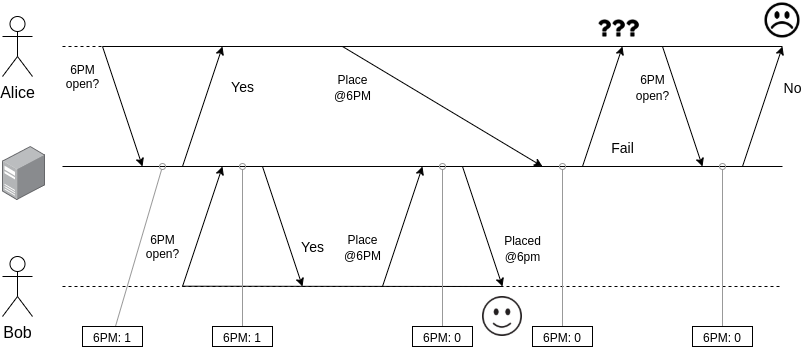

The diagram above was exported from draw.io. Its source (the exported page's mxGraphModel, read from the mxfile embedded in the PNG):
<mxGraphModel dx="1386" dy="503" grid="1" gridSize="10" guides="1" tooltips="1" connect="1" arrows="1" fold="1" page="1" pageScale="1" pageWidth="850" pageHeight="1100" math="0" shadow="0">
  <root>
    <mxCell id="0" />
    <mxCell id="1" parent="0" />
    <mxCell id="4SoyAbP53L69Sm-9Z-8G-1" value="Alice" style="shape=umlActor;verticalLabelPosition=bottom;labelBackgroundColor=#ffffff;verticalAlign=top;html=1;outlineConnect=0;fontSize=16;" vertex="1" parent="1">
      <mxGeometry x="40" y="450" width="30" height="60" as="geometry" />
    </mxCell>
    <mxCell id="4SoyAbP53L69Sm-9Z-8G-2" value="Bob" style="shape=umlActor;verticalLabelPosition=bottom;labelBackgroundColor=#ffffff;verticalAlign=top;html=1;outlineConnect=0;fontSize=16;" vertex="1" parent="1">
      <mxGeometry x="40" y="690" width="30" height="60" as="geometry" />
    </mxCell>
    <mxCell id="4SoyAbP53L69Sm-9Z-8G-12" value="" style="endArrow=none;dashed=1;html=1;" edge="1" parent="1">
      <mxGeometry width="50" height="50" relative="1" as="geometry">
        <mxPoint x="100" y="480" as="sourcePoint" />
        <mxPoint x="820" y="480" as="targetPoint" />
      </mxGeometry>
    </mxCell>
    <mxCell id="4SoyAbP53L69Sm-9Z-8G-13" value="" style="endArrow=none;html=1;" edge="1" parent="1">
      <mxGeometry width="50" height="50" relative="1" as="geometry">
        <mxPoint x="100" y="600" as="sourcePoint" />
        <mxPoint x="820" y="600" as="targetPoint" />
      </mxGeometry>
    </mxCell>
    <mxCell id="4SoyAbP53L69Sm-9Z-8G-15" value="" style="endArrow=none;dashed=1;html=1;" edge="1" parent="1">
      <mxGeometry width="50" height="50" relative="1" as="geometry">
        <mxPoint x="100" y="720" as="sourcePoint" />
        <mxPoint x="820" y="720" as="targetPoint" />
      </mxGeometry>
    </mxCell>
    <mxCell id="4SoyAbP53L69Sm-9Z-8G-16" value="&lt;font style=&quot;font-size: 12px&quot;&gt;6PM&lt;br&gt;open?&lt;br&gt;&lt;/font&gt;" style="endArrow=classic;html=1;" edge="1" parent="1">
      <mxGeometry x="-0.65" y="-28" width="50" height="50" relative="1" as="geometry">
        <mxPoint x="140" y="480" as="sourcePoint" />
        <mxPoint x="180" y="600" as="targetPoint" />
        <mxPoint as="offset" />
      </mxGeometry>
    </mxCell>
    <mxCell id="4SoyAbP53L69Sm-9Z-8G-22" value="&lt;font style=&quot;font-size: 14px&quot;&gt;Yes&lt;/font&gt;" style="endArrow=classic;html=1;fontSize=14;" edge="1" parent="1">
      <mxGeometry x="0.5" y="-32" width="50" height="50" relative="1" as="geometry">
        <mxPoint x="220" y="600" as="sourcePoint" />
        <mxPoint x="260" y="480" as="targetPoint" />
        <mxPoint as="offset" />
      </mxGeometry>
    </mxCell>
    <mxCell id="4SoyAbP53L69Sm-9Z-8G-25" value="&lt;font style=&quot;font-size: 12px&quot;&gt;6PM&lt;br&gt;&lt;font style=&quot;font-size: 12px&quot;&gt;open?&lt;/font&gt;&lt;/font&gt;" style="endArrow=classic;html=1;" edge="1" parent="1">
      <mxGeometry x="-0.5" y="32" width="50" height="50" relative="1" as="geometry">
        <mxPoint x="220" y="720" as="sourcePoint" />
        <mxPoint x="260" y="600" as="targetPoint" />
        <mxPoint as="offset" />
      </mxGeometry>
    </mxCell>
    <mxCell id="4SoyAbP53L69Sm-9Z-8G-27" value="Yes" style="endArrow=classic;html=1;fontSize=14;" edge="1" parent="1">
      <mxGeometry x="0.45" y="22" width="50" height="50" relative="1" as="geometry">
        <mxPoint x="300" y="600" as="sourcePoint" />
        <mxPoint x="340" y="720" as="targetPoint" />
        <mxPoint as="offset" />
      </mxGeometry>
    </mxCell>
    <mxCell id="4SoyAbP53L69Sm-9Z-8G-28" value="" style="endArrow=classic;html=1;fontSize=14;" edge="1" parent="1">
      <mxGeometry width="50" height="50" relative="1" as="geometry">
        <mxPoint x="380" y="480" as="sourcePoint" />
        <mxPoint x="580" y="600" as="targetPoint" />
      </mxGeometry>
    </mxCell>
    <mxCell id="4SoyAbP53L69Sm-9Z-8G-29" value="&lt;font style=&quot;font-size: 12px&quot;&gt;Place&lt;br&gt;@6PM&lt;/font&gt;" style="edgeLabel;html=1;align=center;verticalAlign=middle;resizable=0;points=[];fontSize=14;" vertex="1" connectable="0" parent="4SoyAbP53L69Sm-9Z-8G-28">
      <mxGeometry x="-0.3936" y="1" relative="1" as="geometry">
        <mxPoint x="-51.43000000000001" y="4" as="offset" />
      </mxGeometry>
    </mxCell>
    <mxCell id="4SoyAbP53L69Sm-9Z-8G-37" value="&lt;font style=&quot;font-size: 12px&quot;&gt;Place&lt;br&gt;@6PM&lt;/font&gt;" style="endArrow=classic;html=1;fontSize=14;" edge="1" parent="1">
      <mxGeometry x="-0.5" y="32" width="50" height="50" relative="1" as="geometry">
        <mxPoint x="420" y="720" as="sourcePoint" />
        <mxPoint x="460" y="600" as="targetPoint" />
        <mxPoint as="offset" />
      </mxGeometry>
    </mxCell>
    <mxCell id="4SoyAbP53L69Sm-9Z-8G-39" value="" style="endArrow=classic;html=1;fontSize=14;" edge="1" parent="1">
      <mxGeometry width="50" height="50" relative="1" as="geometry">
        <mxPoint x="500" y="600" as="sourcePoint" />
        <mxPoint x="540" y="720" as="targetPoint" />
      </mxGeometry>
    </mxCell>
    <mxCell id="4SoyAbP53L69Sm-9Z-8G-43" value="&lt;font style=&quot;font-size: 12px&quot;&gt;Placed&lt;br&gt;@6pm&lt;/font&gt;" style="edgeLabel;html=1;align=center;verticalAlign=middle;resizable=0;points=[];fontSize=14;" vertex="1" connectable="0" parent="4SoyAbP53L69Sm-9Z-8G-39">
      <mxGeometry x="-0.1421" y="2" relative="1" as="geometry">
        <mxPoint x="40.94" y="29.13" as="offset" />
      </mxGeometry>
    </mxCell>
    <mxCell id="4SoyAbP53L69Sm-9Z-8G-44" value="" style="endArrow=classic;html=1;fontSize=14;" edge="1" parent="1">
      <mxGeometry width="50" height="50" relative="1" as="geometry">
        <mxPoint x="620" y="600" as="sourcePoint" />
        <mxPoint x="660" y="480" as="targetPoint" />
      </mxGeometry>
    </mxCell>
    <mxCell id="4SoyAbP53L69Sm-9Z-8G-45" value="Fail" style="edgeLabel;html=1;align=center;verticalAlign=middle;resizable=0;points=[];fontSize=14;" vertex="1" connectable="0" parent="4SoyAbP53L69Sm-9Z-8G-44">
      <mxGeometry x="-0.3336" y="2" relative="1" as="geometry">
        <mxPoint x="28.53" y="20.75" as="offset" />
      </mxGeometry>
    </mxCell>
    <mxCell id="4SoyAbP53L69Sm-9Z-8G-51" value="" style="endArrow=none;html=1;fontSize=14;" edge="1" parent="1">
      <mxGeometry width="50" height="50" relative="1" as="geometry">
        <mxPoint x="140" y="480" as="sourcePoint" />
        <mxPoint x="820" y="480" as="targetPoint" />
      </mxGeometry>
    </mxCell>
    <mxCell id="4SoyAbP53L69Sm-9Z-8G-52" value="" style="endArrow=none;html=1;fontSize=14;" edge="1" parent="1">
      <mxGeometry width="50" height="50" relative="1" as="geometry">
        <mxPoint x="220" y="719.71" as="sourcePoint" />
        <mxPoint x="540" y="720" as="targetPoint" />
      </mxGeometry>
    </mxCell>
    <mxCell id="4SoyAbP53L69Sm-9Z-8G-69" style="edgeStyle=none;rounded=0;orthogonalLoop=1;jettySize=auto;html=1;endArrow=oval;endFill=0;strokeColor=#999999;fontSize=14;" edge="1" parent="1" source="4SoyAbP53L69Sm-9Z-8G-67">
      <mxGeometry relative="1" as="geometry">
        <mxPoint x="200" y="600" as="targetPoint" />
      </mxGeometry>
    </mxCell>
    <mxCell id="4SoyAbP53L69Sm-9Z-8G-67" value="&lt;span style=&quot;font-size: 12px&quot;&gt;6PM: 1&lt;/span&gt;" style="rounded=0;whiteSpace=wrap;html=1;strokeColor=#000000;fontSize=14;" vertex="1" parent="1">
      <mxGeometry x="120" y="760" width="60" height="20" as="geometry" />
    </mxCell>
    <mxCell id="4SoyAbP53L69Sm-9Z-8G-71" style="edgeStyle=none;rounded=0;orthogonalLoop=1;jettySize=auto;html=1;endArrow=oval;endFill=0;strokeColor=#999999;fontSize=14;" edge="1" parent="1" source="4SoyAbP53L69Sm-9Z-8G-70">
      <mxGeometry relative="1" as="geometry">
        <mxPoint x="280" y="600" as="targetPoint" />
      </mxGeometry>
    </mxCell>
    <mxCell id="4SoyAbP53L69Sm-9Z-8G-70" value="&lt;span style=&quot;font-size: 12px&quot;&gt;6PM: 1&lt;/span&gt;" style="rounded=0;whiteSpace=wrap;html=1;strokeColor=#000000;fontSize=14;" vertex="1" parent="1">
      <mxGeometry x="250" y="760" width="60" height="20" as="geometry" />
    </mxCell>
    <mxCell id="4SoyAbP53L69Sm-9Z-8G-73" style="edgeStyle=none;rounded=0;orthogonalLoop=1;jettySize=auto;html=1;endArrow=oval;endFill=0;strokeColor=#999999;fontSize=14;" edge="1" parent="1" source="4SoyAbP53L69Sm-9Z-8G-72">
      <mxGeometry relative="1" as="geometry">
        <mxPoint x="480" y="600" as="targetPoint" />
      </mxGeometry>
    </mxCell>
    <mxCell id="4SoyAbP53L69Sm-9Z-8G-72" value="&lt;span style=&quot;font-size: 12px&quot;&gt;6PM: 0&lt;/span&gt;" style="rounded=0;whiteSpace=wrap;html=1;strokeColor=#000000;fontSize=14;" vertex="1" parent="1">
      <mxGeometry x="450" y="760" width="60" height="20" as="geometry" />
    </mxCell>
    <mxCell id="4SoyAbP53L69Sm-9Z-8G-75" style="edgeStyle=none;rounded=0;orthogonalLoop=1;jettySize=auto;html=1;endArrow=oval;endFill=0;strokeColor=#999999;fontSize=14;" edge="1" parent="1" source="4SoyAbP53L69Sm-9Z-8G-74">
      <mxGeometry relative="1" as="geometry">
        <mxPoint x="600" y="600" as="targetPoint" />
      </mxGeometry>
    </mxCell>
    <mxCell id="4SoyAbP53L69Sm-9Z-8G-74" value="&lt;span style=&quot;font-size: 12px&quot;&gt;6PM: 0&lt;/span&gt;" style="rounded=0;whiteSpace=wrap;html=1;strokeColor=#000000;fontSize=14;" vertex="1" parent="1">
      <mxGeometry x="570" y="760" width="60" height="20" as="geometry" />
    </mxCell>
    <mxCell id="4SoyAbP53L69Sm-9Z-8G-76" value="" style="shape=image;html=1;verticalAlign=top;verticalLabelPosition=bottom;labelBackgroundColor=#ffffff;imageAspect=0;aspect=fixed;image=https://cdn1.iconfinder.com/data/icons/random-crafticons/48/misc-_smile_-128.png;strokeColor=#000000;fontSize=14;imageBackground=#ffffff;" vertex="1" parent="1">
      <mxGeometry x="520" y="730" width="40" height="40" as="geometry" />
    </mxCell>
    <mxCell id="4SoyAbP53L69Sm-9Z-8G-81" value="" style="group" vertex="1" connectable="0" parent="1">
      <mxGeometry x="630" y="450" width="52" height="24" as="geometry" />
    </mxCell>
    <mxCell id="4SoyAbP53L69Sm-9Z-8G-78" value="" style="shape=image;html=1;verticalAlign=top;verticalLabelPosition=bottom;labelBackgroundColor=#ffffff;imageAspect=0;aspect=fixed;image=https://cdn2.iconfinder.com/data/icons/font-awesome/1792/question-128.png;strokeColor=#000000;fontSize=14;" vertex="1" parent="4SoyAbP53L69Sm-9Z-8G-81">
      <mxGeometry width="24" height="24" as="geometry" />
    </mxCell>
    <mxCell id="4SoyAbP53L69Sm-9Z-8G-79" value="" style="shape=image;html=1;verticalAlign=top;verticalLabelPosition=bottom;labelBackgroundColor=#ffffff;imageAspect=0;aspect=fixed;image=https://cdn2.iconfinder.com/data/icons/font-awesome/1792/question-128.png;strokeColor=#000000;fontSize=14;" vertex="1" parent="4SoyAbP53L69Sm-9Z-8G-81">
      <mxGeometry x="28" width="24" height="24" as="geometry" />
    </mxCell>
    <mxCell id="4SoyAbP53L69Sm-9Z-8G-80" value="" style="shape=image;html=1;verticalAlign=top;verticalLabelPosition=bottom;labelBackgroundColor=#ffffff;imageAspect=0;aspect=fixed;image=https://cdn2.iconfinder.com/data/icons/font-awesome/1792/question-128.png;strokeColor=#000000;fontSize=14;" vertex="1" parent="4SoyAbP53L69Sm-9Z-8G-81">
      <mxGeometry x="14" width="24" height="24" as="geometry" />
    </mxCell>
    <mxCell id="4SoyAbP53L69Sm-9Z-8G-82" value="" style="endArrow=classic;html=1;strokeColor=#000000;fontSize=14;" edge="1" parent="1">
      <mxGeometry width="50" height="50" relative="1" as="geometry">
        <mxPoint x="700" y="480" as="sourcePoint" />
        <mxPoint x="740" y="600" as="targetPoint" />
      </mxGeometry>
    </mxCell>
    <mxCell id="4SoyAbP53L69Sm-9Z-8G-85" value="&lt;span style=&quot;font-size: 12px&quot;&gt;6PM&lt;/span&gt;&lt;br style=&quot;font-size: 12px&quot;&gt;&lt;span style=&quot;font-size: 12px&quot;&gt;open?&lt;/span&gt;" style="edgeLabel;html=1;align=center;verticalAlign=middle;resizable=0;points=[];fontSize=14;" vertex="1" connectable="0" parent="4SoyAbP53L69Sm-9Z-8G-82">
      <mxGeometry x="-0.171" relative="1" as="geometry">
        <mxPoint x="-26.56" y="-9.69" as="offset" />
      </mxGeometry>
    </mxCell>
    <mxCell id="4SoyAbP53L69Sm-9Z-8G-84" value="" style="endArrow=classic;html=1;strokeColor=#000000;fontSize=14;" edge="1" parent="1">
      <mxGeometry width="50" height="50" relative="1" as="geometry">
        <mxPoint x="780" y="600" as="sourcePoint" />
        <mxPoint x="820" y="480" as="targetPoint" />
      </mxGeometry>
    </mxCell>
    <mxCell id="4SoyAbP53L69Sm-9Z-8G-86" value="No" style="edgeLabel;html=1;align=center;verticalAlign=middle;resizable=0;points=[];fontSize=14;" vertex="1" connectable="0" parent="4SoyAbP53L69Sm-9Z-8G-84">
      <mxGeometry x="0.2248" y="1" relative="1" as="geometry">
        <mxPoint x="26.4" y="-6.05" as="offset" />
      </mxGeometry>
    </mxCell>
    <mxCell id="4SoyAbP53L69Sm-9Z-8G-87" style="edgeStyle=none;rounded=0;orthogonalLoop=1;jettySize=auto;html=1;endArrow=oval;endFill=0;strokeColor=#999999;fontSize=14;" edge="1" parent="1">
      <mxGeometry relative="1" as="geometry">
        <mxPoint x="760" y="600" as="targetPoint" />
        <mxPoint x="760" y="760" as="sourcePoint" />
      </mxGeometry>
    </mxCell>
    <mxCell id="4SoyAbP53L69Sm-9Z-8G-88" value="&lt;span style=&quot;font-size: 12px&quot;&gt;6PM: 0&lt;/span&gt;" style="rounded=0;whiteSpace=wrap;html=1;strokeColor=#000000;fontSize=14;" vertex="1" parent="1">
      <mxGeometry x="730" y="760" width="60" height="20" as="geometry" />
    </mxCell>
    <mxCell id="4SoyAbP53L69Sm-9Z-8G-89" value="" style="shape=image;html=1;verticalAlign=top;verticalLabelPosition=bottom;labelBackgroundColor=#ffffff;imageAspect=0;aspect=fixed;image=https://cdn1.iconfinder.com/data/icons/free-98-icons/32/sad-128.png;strokeColor=#000000;fontSize=14;" vertex="1" parent="1">
      <mxGeometry x="800" y="434" width="40" height="40" as="geometry" />
    </mxCell>
    <mxCell id="4SoyAbP53L69Sm-9Z-8G-91" value="" style="points=[];aspect=fixed;html=1;align=center;shadow=0;dashed=0;image;image=img/lib/allied_telesis/computer_and_terminals/Server_Desktop.svg;strokeColor=#000000;fontSize=14;" vertex="1" parent="1">
      <mxGeometry x="40" y="580" width="42.599999999999994" height="54" as="geometry" />
    </mxCell>
  </root>
</mxGraphModel>